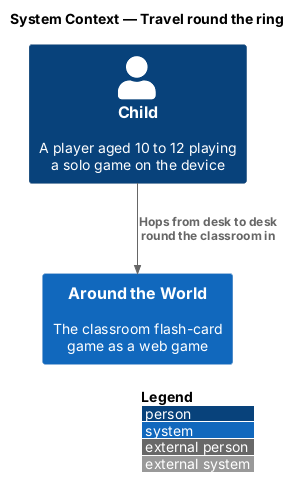

The diagram above was rendered by PlantUML. Its source (embedded in the PNG):
@startuml
!include <C4/C4_Context>
LAYOUT_WITH_LEGEND()
title System Context — Travel round the ring

Person(child, "Child", "A player aged 10 to 12 playing a solo game on the device")
System(atw, "Around the World", "The classroom flash-card game as a web game")
Rel(child, atw, "Hops from desk to desk round the classroom in")
@enduml